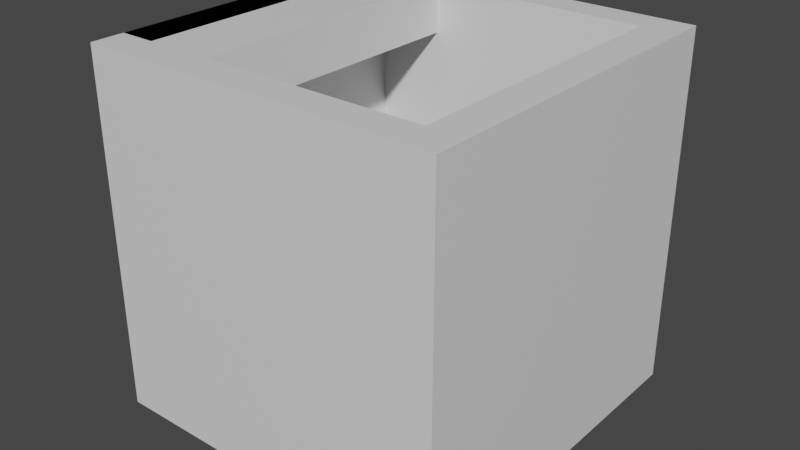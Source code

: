 # Source: HollowCube.3.blend  (saved by Blender 3.1.7; exported with 4.5.12 LTS)
import bpy
from mathutils import Matrix  # noqa: F401  (used for matrix-valued properties, if any)

bpy.ops.wm.read_factory_settings(use_empty=True)
scene = bpy.context.scene
scene.name = 'Scene'

# ---- collections
col_collection = bpy.data.collections.new('Collection'); scene.collection.children.link(col_collection)

# ---- materials (node trees are filled in below, after node groups)
mat_material = bpy.data.materials.new('Material')
mat_material.alpha_threshold = 0.0
mat_material.use_transparent_shadow = False
mat_material.line_color = (0.0, 0.0, 0.0, 1.0)

# ---- material node trees
mat_material.use_nodes = True; mat_material.node_tree.nodes.clear()
_N = mat_material.node_tree.nodes; _L = mat_material.node_tree.links
n0 = _N.new('ShaderNodeOutputMaterial'); n0.name = 'Material Output'; n0.location = (300, 300)
n1 = _N.new('ShaderNodeBsdfPrincipled'); n1.name = 'Principled BSDF'; n1.location = (10, 300)
n1.distribution = 'GGX'
n1.subsurface_method = 'RANDOM_WALK_SKIN'
n1.inputs[2].default_value = 0.4
n1.inputs[3].default_value = 1.45
n1.inputs[27].default_value = (0.0, 0.0, 0.0, 1.0)
n1.inputs[28].default_value = 1.0
_L.new(n1.outputs[0], n0.inputs[0])
n0.is_active_output = True

# ---- world
world_world = bpy.data.worlds.new('World'); scene.world = world_world
world_world.use_nodes = True; world_world.node_tree.nodes.clear()
_N = world_world.node_tree.nodes; _L = world_world.node_tree.links
n0 = _N.new('ShaderNodeOutputWorld'); n0.name = 'World Output'; n0.location = (300, 300)
n1 = _N.new('ShaderNodeBackground'); n1.name = 'Background'; n1.location = (10, 300)
n1.inputs[0].default_value = (0.05088, 0.05088, 0.05088, 1.0)
_L.new(n1.outputs[0], n0.inputs[0])
n0.is_active_output = True
world_world.color = (0.05088, 0.05088, 0.05088)
world_world.use_sun_shadow = False
world_world.sun_shadow_jitter_overblur = 0.0

# ---- meshes
me_cube = bpy.data.meshes.new('Cube')
me_cube.from_pydata([(1.0, 1.0, 1.0), (1.0, 1.0, -1.0), (1.0, -1.0, 1.0), (1.0, -1.0, -1.0), (-1.0, 1.0, 1.0), (-1.0, 1.0, -1.0), (-1.0, -1.0, 1.0), (-1.0, -1.0, -1.0), (-1.0, 0.8232, -1.0), (1.0, 0.8232, 1.0), (-1.0, 0.8232, 1.0), (1.0, 0.8232, -1.0), (-1.0, -0.8139, -1.0), (1.0, -0.8139, 1.0), (-1.0, -0.8139, 1.0), (1.0, -0.8139, -1.0), (0.801, 1.0, -1.0), (0.801, -1.0, 1.0), (0.801, -1.0, -1.0), (0.801, 1.0, 1.0), (0.801, 0.8232, -1.0), (0.801, 0.8232, 1.0), (0.801, -0.8139, -1.0), (0.801, -0.8139, 1.0), (-0.7993, 1.0, -1.0), (-0.7993, -1.0, 1.0), (-0.7993, 0.8232, -1.0), (-0.7993, -0.8139, -1.0), (-0.7993, -1.0, -1.0), (-0.7993, 1.0, 1.0), (-0.7993, 0.8232, 1.0), (-0.7993, -0.8139, 1.0), (-0.7993, 0.8232, 0.06501), (0.801, 0.8232, 0.06501), (-0.7993, -0.8139, 0.06501), (0.801, -0.8139, 0.06501), (-0.7993, 0.8232, -0.1133), (0.801, 0.8232, -0.1133), (-0.7993, -0.8139, -0.1133), (0.801, -0.8139, -0.1133), (-0.7993, 0.8232, -0.4085), (0.801, 0.8232, -0.4085), (-0.7993, -0.8139, -0.4085), (0.801, -0.8139, -0.4085), (-0.7993, 0.8232, -0.8592), (0.801, 0.8232, -0.8592), (-0.7993, -0.8139, -0.8592), (0.801, -0.8139, -0.8592), (-0.7993, 0.8232, -0.7148), (0.801, 0.8232, -0.7148), (-0.7993, -0.8139, -0.7148), (0.801, -0.8139, -0.7148), (1.0, 1.0, 0.7257), (-1.0, -1.0, 0.7257), (1.0, -1.0, 0.7257), (-1.0, 1.0, 0.7257), (1.0, 0.8232, 0.7257), (-1.0, 0.8232, 0.7257), (-1.0, -0.8139, 0.7257), (1.0, -0.8139, 0.7257), (0.801, 1.0, 0.7257), (0.801, -1.0, 0.7257), (-0.7993, 1.0, 0.7257), (-0.7993, -1.0, 0.7257), (-0.4198, -0.8139, 1.0), (-0.4198, 0.8232, 1.0), (-0.4198, 0.8232, 0.7257), (-0.4198, -0.8139, 0.7257)], [], [(31, 14, 6, 25), (63, 25, 6, 53), (57, 10, 4, 55), (22, 15, 3, 18), (59, 13, 2, 54), (60, 19, 0, 52), (52, 0, 9, 56), (16, 1, 11, 20), (58, 14, 64, 67), (29, 4, 10, 30), (53, 6, 14, 58), (56, 9, 13, 59), (20, 11, 15, 22), (30, 10, 14, 31), (9, 21, 23, 13), (26, 20, 22, 27), (0, 19, 21, 9), (24, 16, 20, 26), (62, 29, 19, 60), (27, 22, 18, 28), (54, 2, 17, 61), (13, 23, 17, 2), (12, 27, 28, 7), (55, 4, 29, 62), (5, 24, 26, 8), (8, 26, 27, 12), (31, 23, 35, 34), (19, 29, 30, 21), (61, 17, 25, 63), (23, 31, 25, 17), (35, 33, 37, 39), (21, 30, 32, 33), (23, 21, 33, 35), (30, 31, 34, 32), (37, 36, 40, 41), (33, 32, 36, 37), (32, 34, 38, 36), (34, 35, 39, 38), (40, 42, 46, 44), (36, 38, 42, 40), (38, 39, 43, 42), (39, 37, 41, 43), (47, 45, 49, 51), (42, 43, 47, 46), (43, 41, 45, 47), (41, 40, 44, 45), (49, 48, 50, 51), (45, 44, 48, 49), (44, 46, 50, 48), (46, 47, 51, 50), (18, 61, 63, 28), (5, 55, 62, 24), (3, 54, 61, 18), (24, 62, 60, 16), (11, 56, 59, 15), (7, 53, 58, 12), (12, 58, 57, 8), (1, 52, 56, 11), (16, 60, 52, 1), (15, 59, 54, 3), (8, 57, 55, 5), (28, 63, 53, 7), (67, 64, 65, 66), (14, 10, 65, 64), (57, 58, 67, 66), (10, 57, 66, 65)])
_uv = me_cube.uv_layers.new(name='UVMap')
_uv.uv.foreach_set('vector', [0.8499, 0.7267, 0.875, 0.7267, 0.875, 0.75, 0.8499, 0.75, 0.5907, 0.9749, 0.625, 0.9749, 0.625, 1.0, 0.5907, 1.0, 0.5907, 0.2279, 0.625, 0.2279, 0.625, 0.25, 0.5907, 0.25, 0.3501, 0.7267, 0.375, 0.7267, 0.375, 0.75, 0.3501, 0.75, 0.5907, 0.7267, 0.625, 0.7267, 0.625, 0.75, 0.5907, 0.75, 0.5907, 0.4751, 0.625, 0.4751, 0.625, 0.5, 0.5907, 0.5, 0.5907, 0.5, 0.625, 0.5, 0.625, 0.5221, 0.5907, 0.5221, 0.3501, 0.5, 0.375, 0.5, 0.375, 0.5221, 0.3501, 0.5221, 0.5907, 0.02326, 0.625, 0.02326, 0.625, 0.02326, 0.5907, 0.02326, 0.8499, 0.5, 0.875, 0.5, 0.875, 0.5221, 0.8499, 0.5221, 0.5907, 0.0, 0.625, 0.0, 0.625, 0.02326, 0.5907, 0.02326, 0.5907, 0.5221, 0.625, 0.5221, 0.625, 0.7267, 0.5907, 0.7267, 0.3501, 0.5221, 0.375, 0.5221, 0.375, 0.7267, 0.3501, 0.7267, 0.8499, 0.5221, 0.875, 0.5221, 0.875, 0.7267, 0.8499, 0.7267, 0.625, 0.5221, 0.6499, 0.5221, 0.6499, 0.7267, 0.625, 0.7267, 0.1501, 0.5221, 0.3501, 0.5221, 0.3501, 0.7267, 0.1501, 0.7267, 0.625, 0.5, 0.6499, 0.5, 0.6499, 0.5221, 0.625, 0.5221, 0.1501, 0.5, 0.3501, 0.5, 0.3501, 0.5221, 0.1501, 0.5221, 0.5907, 0.2751, 0.625, 0.2751, 0.625, 0.4751, 0.5907, 0.4751, 0.1501, 0.7267, 0.3501, 0.7267, 0.3501, 0.75, 0.1501, 0.75, 0.5907, 0.75, 0.625, 0.75, 0.625, 0.7749, 0.5907, 0.7749, 0.625, 0.7267, 0.6499, 0.7267, 0.6499, 0.75, 0.625, 0.75, 0.125, 0.7267, 0.1501, 0.7267, 0.1501, 0.75, 0.125, 0.75, 0.5907, 0.25, 0.625, 0.25, 0.625, 0.2751, 0.5907, 0.2751, 0.125, 0.5, 0.1501, 0.5, 0.1501, 0.5221, 0.125, 0.5221, 0.125, 0.5221, 0.1501, 0.5221, 0.1501, 0.7267, 0.125, 0.7267, 0.8499, 0.7267, 0.6499, 0.7267, 0.6499, 0.7267, 0.8499, 0.7267, 0.6499, 0.5, 0.8499, 0.5, 0.8499, 0.5221, 0.6499, 0.5221, 0.5907, 0.7749, 0.625, 0.7749, 0.625, 0.9749, 0.5907, 0.9749, 0.6499, 0.7267, 0.8499, 0.7267, 0.8499, 0.75, 0.6499, 0.75, 0.6499, 0.7267, 0.6499, 0.5221, 0.6499, 0.5221, 0.6499, 0.7267, 0.6499, 0.5221, 0.8499, 0.5221, 0.8499, 0.5221, 0.6499, 0.5221, 0.6499, 0.7267, 0.6499, 0.5221, 0.6499, 0.5221, 0.6499, 0.7267, 0.8499, 0.5221, 0.8499, 0.7267, 0.8499, 0.7267, 0.8499, 0.5221, 0.6499, 0.5221, 0.8499, 0.5221, 0.8499, 0.5221, 0.6499, 0.5221, 0.6499, 0.5221, 0.8499, 0.5221, 0.8499, 0.5221, 0.6499, 0.5221, 0.8499, 0.5221, 0.8499, 0.7267, 0.8499, 0.7267, 0.8499, 0.5221, 0.8499, 0.7267, 0.6499, 0.7267, 0.6499, 0.7267, 0.8499, 0.7267, 0.8499, 0.5221, 0.8499, 0.7267, 0.8499, 0.7267, 0.8499, 0.5221, 0.8499, 0.5221, 0.8499, 0.7267, 0.8499, 0.7267, 0.8499, 0.5221, 0.8499, 0.7267, 0.6499, 0.7267, 0.6499, 0.7267, 0.8499, 0.7267, 0.6499, 0.7267, 0.6499, 0.5221, 0.6499, 0.5221, 0.6499, 0.7267, 0.6499, 0.7267, 0.6499, 0.5221, 0.6499, 0.5221, 0.6499, 0.7267, 0.8499, 0.7267, 0.6499, 0.7267, 0.6499, 0.7267, 0.8499, 0.7267, 0.6499, 0.7267, 0.6499, 0.5221, 0.6499, 0.5221, 0.6499, 0.7267, 0.6499, 0.5221, 0.8499, 0.5221, 0.8499, 0.5221, 0.6499, 0.5221, 0.6499, 0.5221, 0.8499, 0.5221, 0.8499, 0.7267, 0.6499, 0.7267, 0.6499, 0.5221, 0.8499, 0.5221, 0.8499, 0.5221, 0.6499, 0.5221, 0.8499, 0.5221, 0.8499, 0.7267, 0.8499, 0.7267, 0.8499, 0.5221, 0.8499, 0.7267, 0.6499, 0.7267, 0.6499, 0.7267, 0.8499, 0.7267, 0.375, 0.7749, 0.5907, 0.7749, 0.5907, 0.9749, 0.375, 0.9749, 0.375, 0.25, 0.5907, 0.25, 0.5907, 0.2751, 0.375, 0.2751, 0.375, 0.75, 0.5907, 0.75, 0.5907, 0.7749, 0.375, 0.7749, 0.375, 0.2751, 0.5907, 0.2751, 0.5907, 0.4751, 0.375, 0.4751, 0.375, 0.5221, 0.5907, 0.5221, 0.5907, 0.7267, 0.375, 0.7267, 0.375, 0.0, 0.5907, 0.0, 0.5907, 0.02326, 0.375, 0.02326, 0.375, 0.02326, 0.5907, 0.02326, 0.5907, 0.2279, 0.375, 0.2279, 0.375, 0.5, 0.5907, 0.5, 0.5907, 0.5221, 0.375, 0.5221, 0.375, 0.4751, 0.5907, 0.4751, 0.5907, 0.5, 0.375, 0.5, 0.375, 0.7267, 0.5907, 0.7267, 0.5907, 0.75, 0.375, 0.75, 0.375, 0.2279, 0.5907, 0.2279, 0.5907, 0.25, 0.375, 0.25, 0.375, 0.9749, 0.5907, 0.9749, 0.5907, 1.0, 0.375, 1.0, 0.5907, 0.02326, 0.625, 0.02326, 0.625, 0.2279, 0.5907, 0.2279, 0.875, 0.7267, 0.875, 0.5221, 0.875, 0.5221, 0.875, 0.7267, 0.5907, 0.2279, 0.5907, 0.02326, 0.5907, 0.02326, 0.5907, 0.2279, 0.625, 0.2279, 0.5907, 0.2279, 0.5907, 0.2279, 0.625, 0.2279])
me_cube.materials.append(mat_material)
me_cube.use_remesh_preserve_volume = False
me_cube.use_remesh_preserve_attributes = False
me_cube.use_mirror_vertex_groups = False
me_cube.update()

# ---- objects
ob_cube = bpy.data.objects.new('Cube', me_cube)

# ---- transforms, parenting, visibility, modifiers, constraints
ob_cube.location = (0.0, 0.0, 0.0)
ob_cube.scale = (3.0, 3.0, 3.0)
ob_cube.lock_rotations_4d = False
ob_cube.empty_display_type = 'ARROWS'
ob_cube.lineart.crease_threshold = 0.0

# ---- collection membership
col_collection.objects.link(ob_cube)

# ---- scene / render settings (as saved in the file)
scene.frame_start = 1; scene.frame_end = 250; scene.frame_set(1)
scene.render.engine = 'BLENDER_EEVEE_NEXT'
scene.cycles.sampling_pattern = 'TABULATED_SOBOL'
scene.cycles.use_light_tree = False
scene.view_settings.view_transform = 'Filmic'
bpy.context.view_layer.update()

# ---- added for rendering (the .blend has no active camera and no usable light): camera, sun
cam_auto = bpy.data.cameras.new('AutoCamera')
cam_auto.lens = 50.0
cam_auto.sensor_width = 36.0
cam_auto.clip_end = 1000.0
ob_auto_camera = bpy.data.objects.new('AutoCamera', cam_auto)
scene.collection.objects.link(ob_auto_camera)
ob_auto_camera.location = (9.61522, -11.5383, 7.69217)
ob_auto_camera.rotation_euler = (1.09748, -7.21219e-08, 0.694738)
scene.camera = ob_auto_camera
light_auto_sun = bpy.data.lights.new('AutoSun', 'SUN')
light_auto_sun.energy = 3.0
light_auto_sun.angle = 0.0523599
ob_auto_sun = bpy.data.objects.new('AutoSun', light_auto_sun)
scene.collection.objects.link(ob_auto_sun)
ob_auto_sun.rotation_euler = (0.872665, 0.174533, 0.523599)
bpy.context.view_layer.update()

